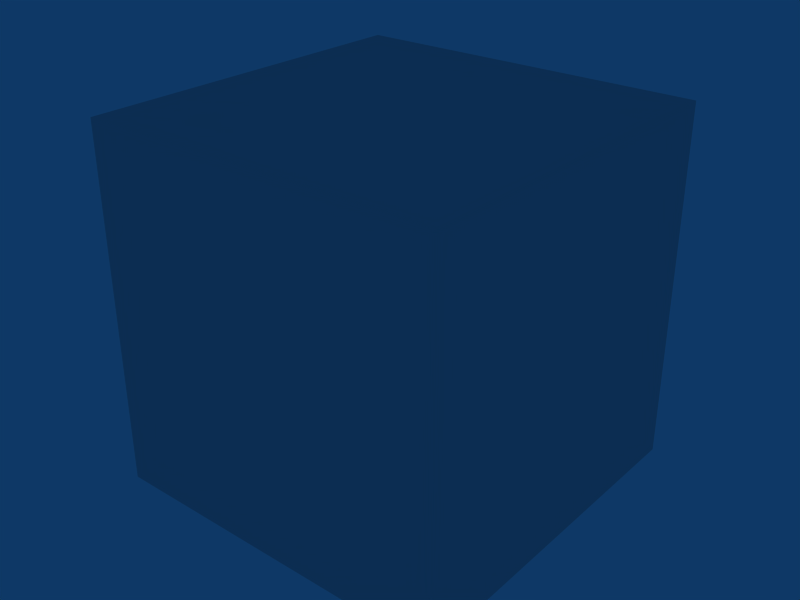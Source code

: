 # Source: Crate.blend  (saved by Blender 2.49.0; exported with 4.5.12 LTS)
import bpy
from mathutils import Matrix  # noqa: F401  (used for matrix-valued properties, if any)

bpy.ops.wm.read_factory_settings(use_empty=True)
scene = bpy.context.scene
scene.name = 'Scene'

# ---- collections
col_collection_1 = bpy.data.collections.new('Collection 1'); scene.collection.children.link(col_collection_1)

# ---- materials (node trees are filled in below, after node groups)
mat_material = bpy.data.materials.new('Material')
mat_material.alpha_threshold = 0.0
mat_material.roughness = 0.5
mat_material.line_color = (0.0, 0.0, 0.0, 1.0)

# ---- material node trees

# ---- world
world_world = bpy.data.worlds.new('World'); scene.world = world_world
world_world.color = (0.05656, 0.2208, 0.4)
world_world.use_sun_shadow = False
world_world.sun_shadow_jitter_overblur = 0.0
world_world.cycles.sampling_method = 'MANUAL'
world_world.cycles.sample_map_resolution = 256

# ---- meshes
me_cube = bpy.data.meshes.new('Cube')
me_cube.from_pydata([(1.0, 1.0, 2.0), (1.0, 1.0, -5.877e-05), (-1.0, 1.0, -5.865e-05), (-1.0, 1.0, 2.0), (1.0, -1.0, 2.0), (1.0, -1.0, -5.937e-05), (-1.0, -1.0, -5.835e-05), (-1.0, -1.0, 2.0), (0.0, 1.0, -5.871e-05), (1.0, 1.0, 0.9999), (1.788e-07, 1.0, 2.0), (-1.0, 1.0, 0.9999), (1.0, -1.0, 0.9999), (-5.364e-07, -1.0, -5.883e-05), (-1.0, -1.0, 0.9999), (2.384e-07, -1.0, 2.0), (1.0, -5.96e-08, -5.907e-05), (1.0, 0.0, 2.0), (-1.0, -5.96e-08, -5.847e-05), (-1.0, 0.0, 2.0), (-1.192e-07, -1.0, 0.9999), (1.0, 0.0, 0.9999), (-2.682e-07, -5.96e-08, -5.877e-05), (-1.0, 0.0, 0.9999), (2.086e-07, 5.96e-08, 2.0), (0.5, 1.0, -5.871e-05), (-0.5, 1.0, -5.871e-05), (1.0, 1.0, 1.5), (1.0, 1.0, 0.4999), (0.5, 1.0, 2.0), (-0.5, 1.0, 2.0), (-1.0, 1.0, 0.4999), (-1.0, 1.0, 1.5), (1.0, -1.0, 1.5), (1.0, -1.0, 0.4999), (0.5, -1.0, -5.913e-05), (-0.5, -1.0, -5.859e-05), (-1.0, -1.0, 0.4999), (-1.0, -1.0, 1.5), (0.5, -1.0, 2.0), (-0.5, -1.0, 2.0), (1.0, 0.5, -5.895e-05), (1.0, -0.5, -5.919e-05), (1.0, 0.5, 2.0), (1.0, -0.5, 2.0), (-1.0, 0.5, -5.859e-05), (-1.0, -0.5, -5.841e-05), (-1.0, 0.5, 2.0), (-1.0, -0.5, 2.0), (-0.5, -1.0, 0.9999), (5.96e-08, -1.0, 1.5), (0.5, -1.0, 0.9999), (-3.278e-07, -1.0, 0.4999), (1.0, -0.5, 0.9999), (1.0, 0.0, 1.5), (1.0, 0.5, 0.9999), (1.0, -2.98e-08, 0.4999), (-4.023e-07, -0.5, -5.883e-05), (0.5, -5.96e-08, -5.895e-05), (-1.341e-07, 0.5, -5.877e-05), (-0.5, -5.96e-08, -5.865e-05), (-1.0, -0.5, 0.9999), (-1.0, -2.98e-08, 0.4999), (-1.0, 0.5, 0.9999), (-1.0, 0.0, 1.5), (1.937e-07, 0.5, 2.0), (0.5, 2.98e-08, 2.0), (2.235e-07, -0.5, 2.0), (-0.5, 2.98e-08, 2.0), (-0.5, -1.0, 1.5), (0.5, -1.0, 1.5), (-0.5, -1.0, 0.4999), (0.5, -1.0, 0.4999), (1.0, -0.5, 1.5), (1.0, 0.5, 1.5), (1.0, -0.5, 0.4999), (1.0, 0.5, 0.4999), (0.5, -0.5, -5.901e-05), (0.5, 0.5, -5.883e-05), (-0.5, -0.5, -5.865e-05), (-0.5, 0.5, -5.865e-05), (-1.0, -0.5, 0.4999), (-1.0, 0.5, 0.4999), (-1.0, -0.5, 1.5), (-1.0, 0.5, 1.5), (0.5, 0.5, 2.0), (0.5, -0.5, 2.0), (-0.5, 0.5, 2.0), (-0.5, -0.5, 2.0)], [], [(40, 7, 38, 69), (15, 40, 69, 50), (69, 38, 14, 49), (50, 69, 49, 20), (39, 15, 50, 70), (4, 39, 70, 33), (70, 50, 20, 51), (33, 70, 51, 12), (49, 14, 37, 71), (20, 49, 71, 52), (71, 37, 6, 36), (52, 71, 36, 13), (51, 20, 52, 72), (12, 51, 72, 34), (72, 52, 13, 35), (34, 72, 35, 5), (44, 4, 33, 73), (17, 44, 73, 54), (73, 33, 12, 53), (54, 73, 53, 21), (43, 17, 54, 74), (0, 43, 74, 27), (74, 54, 21, 55), (27, 74, 55, 9), (53, 12, 34, 75), (21, 53, 75, 56), (75, 34, 5, 42), (56, 75, 42, 16), (55, 21, 56, 76), (9, 55, 76, 28), (76, 56, 16, 41), (28, 76, 41, 1), (42, 5, 35, 77), (16, 42, 77, 58), (77, 35, 13, 57), (58, 77, 57, 22), (41, 16, 58, 78), (1, 41, 78, 25), (78, 58, 22, 59), (25, 78, 59, 8), (57, 13, 36, 79), (22, 57, 79, 60), (79, 36, 6, 46), (60, 79, 46, 18), (59, 22, 60, 80), (8, 59, 80, 26), (80, 60, 18, 45), (26, 80, 45, 2), (46, 6, 37, 81), (18, 46, 81, 62), (81, 37, 14, 61), (62, 81, 61, 23), (45, 18, 62, 82), (2, 45, 82, 31), (82, 62, 23, 63), (31, 82, 63, 11), (61, 14, 38, 83), (23, 61, 83, 64), (83, 38, 7, 48), (64, 83, 48, 19), (63, 23, 64, 84), (11, 63, 84, 32), (84, 64, 19, 47), (32, 84, 47, 3), (43, 0, 29, 85), (17, 43, 85, 66), (85, 29, 10, 65), (66, 85, 65, 24), (44, 17, 66, 86), (4, 44, 86, 39), (86, 66, 24, 67), (39, 86, 67, 15), (65, 10, 30, 87), (24, 65, 87, 68), (87, 30, 3, 47), (68, 87, 47, 19), (67, 24, 68, 88), (15, 67, 88, 40), (88, 68, 19, 48), (40, 88, 48, 7)])
_uv = me_cube.uv_layers.new(name='UVTex')
_uv.uv.foreach_set('vector', [0.6292, 0.7859, 0.7657, 0.7859, 0.7657, 0.9964, 0.6292, 0.9964, 0.161, 0.9965, 0.08668, 0.9965, 0.08668, 0.8862, 0.161, 0.8862, 0.1575, 0.2625, 0.2042, 0.2625, 0.2042, 0.3404, 0.1575, 0.3404, 0.1107, 0.2625, 0.1575, 0.2625, 0.1575, 0.3404, 0.1107, 0.3404, 0.2353, 0.9965, 0.161, 0.9965, 0.161, 0.8862, 0.2353, 0.8862, 0.6292, 0.7859, 0.7657, 0.7859, 0.7657, 0.9964, 0.6292, 0.9964, 0.06394, 0.2625, 0.1107, 0.2625, 0.1107, 0.3404, 0.06394, 0.3404, 0.01718, 0.2625, 0.06394, 0.2625, 0.06394, 0.3404, 0.01718, 0.3404, 0.1575, 0.3404, 0.2042, 0.3404, 0.2042, 0.4182, 0.1575, 0.4182, 0.1107, 0.3404, 0.1575, 0.3404, 0.1575, 0.4182, 0.1107, 0.4182, 0.6292, 0.7859, 0.7657, 0.7859, 0.7657, 0.9964, 0.6292, 0.9964, 0.1517, 0.8836, 0.08335, 0.8836, 0.08335, 0.9979, 0.1517, 0.9979, 0.06394, 0.3404, 0.1107, 0.3404, 0.1107, 0.4182, 0.06394, 0.4182, 0.01718, 0.3404, 0.06394, 0.3404, 0.06394, 0.4182, 0.01718, 0.4182, 0.22, 0.8836, 0.1517, 0.8836, 0.1517, 0.9979, 0.22, 0.9979, 0.6292, 0.7859, 0.7657, 0.7859, 0.7657, 0.9964, 0.6292, 0.9964, 0.6292, 0.7859, 0.7657, 0.7859, 0.7657, 0.9964, 0.6292, 0.9964, 0.161, 0.9965, 0.08668, 0.9965, 0.08668, 0.8862, 0.161, 0.8862, 0.1575, 0.2625, 0.2042, 0.2625, 0.2042, 0.3404, 0.1575, 0.3404, 0.1107, 0.2625, 0.1575, 0.2625, 0.1575, 0.3404, 0.1107, 0.3404, 0.2353, 0.9965, 0.161, 0.9965, 0.161, 0.8862, 0.2353, 0.8862, 0.6292, 0.7859, 0.7657, 0.7859, 0.7657, 0.9964, 0.6292, 0.9964, 0.06394, 0.2625, 0.1107, 0.2625, 0.1107, 0.3404, 0.06394, 0.3404, 0.01718, 0.2625, 0.06394, 0.2625, 0.06394, 0.3404, 0.01718, 0.3404, 0.1575, 0.3404, 0.2042, 0.3404, 0.2042, 0.4182, 0.1575, 0.4182, 0.1107, 0.3404, 0.1575, 0.3404, 0.1575, 0.4182, 0.1107, 0.4182, 0.6292, 0.7859, 0.7657, 0.7859, 0.7657, 0.9964, 0.6292, 0.9964, 0.1517, 0.8836, 0.08335, 0.8836, 0.08335, 0.9979, 0.1517, 0.9979, 0.06394, 0.3404, 0.1107, 0.3404, 0.1107, 0.4182, 0.06394, 0.4182, 0.01718, 0.3404, 0.06394, 0.3404, 0.06394, 0.4182, 0.01718, 0.4182, 0.22, 0.8836, 0.1517, 0.8836, 0.1517, 0.9979, 0.22, 0.9979, 0.6292, 0.7859, 0.7657, 0.7859, 0.7657, 0.9964, 0.6292, 0.9964, 0.6292, 0.7859, 0.7657, 0.7859, 0.7657, 0.9964, 0.6292, 0.9964, 0.1107, 0.2586, 0.1638, 0.2586, 0.1638, 0.3011, 0.1107, 0.3011, 0.1638, 0.3011, 0.2169, 0.3011, 0.2169, 0.3435, 0.1638, 0.3435, 0.1107, 0.3011, 0.1638, 0.3011, 0.1638, 0.3435, 0.1107, 0.3435, 0.05759, 0.2586, 0.1107, 0.2586, 0.1107, 0.3011, 0.05759, 0.3011, 0.6292, 0.7859, 0.7657, 0.7859, 0.7657, 0.9964, 0.6292, 0.9964, 0.05759, 0.3011, 0.1107, 0.3011, 0.1107, 0.3435, 0.05759, 0.3435, 0.004478, 0.3011, 0.05759, 0.3011, 0.05759, 0.3435, 0.004478, 0.3435, 0.1638, 0.3435, 0.2169, 0.3435, 0.2169, 0.386, 0.1638, 0.386, 0.1107, 0.3435, 0.1638, 0.3435, 0.1638, 0.386, 0.1107, 0.386, 0.6292, 0.7859, 0.7657, 0.7859, 0.7657, 0.9964, 0.6292, 0.9964, 0.1107, 0.386, 0.1638, 0.386, 0.1638, 0.4285, 0.1107, 0.4285, 0.05759, 0.3435, 0.1107, 0.3435, 0.1107, 0.386, 0.05759, 0.386, 0.004478, 0.3435, 0.05759, 0.3435, 0.05759, 0.386, 0.004478, 0.386, 0.05759, 0.386, 0.1107, 0.386, 0.1107, 0.4285, 0.05759, 0.4285, 0.6292, 0.7859, 0.7657, 0.7859, 0.7657, 0.9964, 0.6292, 0.9964, 0.6292, 0.7859, 0.7657, 0.7859, 0.7657, 0.9964, 0.6292, 0.9964, 0.1517, 0.9979, 0.08335, 0.9979, 0.08335, 0.8836, 0.1517, 0.8836, 0.1575, 0.4182, 0.2042, 0.4182, 0.2042, 0.3404, 0.1575, 0.3404, 0.1107, 0.4182, 0.1575, 0.4182, 0.1575, 0.3404, 0.1107, 0.3404, 0.22, 0.9979, 0.1517, 0.9979, 0.1517, 0.8836, 0.22, 0.8836, 0.6292, 0.7859, 0.7657, 0.7859, 0.7657, 0.9964, 0.6292, 0.9964, 0.06394, 0.4182, 0.1107, 0.4182, 0.1107, 0.3404, 0.06394, 0.3404, 0.01718, 0.4182, 0.06394, 0.4182, 0.06394, 0.3404, 0.01718, 0.3404, 0.1575, 0.3404, 0.2042, 0.3404, 0.2042, 0.2625, 0.1575, 0.2625, 0.1107, 0.3404, 0.1575, 0.3404, 0.1575, 0.2625, 0.1107, 0.2625, 0.6292, 0.7859, 0.7657, 0.7859, 0.7657, 0.9964, 0.6292, 0.9964, 0.161, 0.8862, 0.08668, 0.8862, 0.08668, 0.9965, 0.161, 0.9965, 0.06394, 0.3404, 0.1107, 0.3404, 0.1107, 0.2625, 0.06394, 0.2625, 0.01718, 0.3404, 0.06394, 0.3404, 0.06394, 0.2625, 0.01718, 0.2625, 0.2353, 0.8862, 0.161, 0.8862, 0.161, 0.9965, 0.2353, 0.9965, 0.6292, 0.7859, 0.7657, 0.7859, 0.7657, 0.9964, 0.6292, 0.9964, 0.6292, 0.7859, 0.7657, 0.7859, 0.7657, 0.9964, 0.6292, 0.9964, 0.1107, 0.2586, 0.1638, 0.2586, 0.1638, 0.3011, 0.1107, 0.3011, 0.1638, 0.3011, 0.2169, 0.3011, 0.2169, 0.3435, 0.1638, 0.3435, 0.1107, 0.3011, 0.1638, 0.3011, 0.1638, 0.3435, 0.1107, 0.3435, 0.05759, 0.2586, 0.1107, 0.2586, 0.1107, 0.3011, 0.05759, 0.3011, 0.6292, 0.7859, 0.7657, 0.7859, 0.7657, 0.9964, 0.6292, 0.9964, 0.05759, 0.3011, 0.1107, 0.3011, 0.1107, 0.3435, 0.05759, 0.3435, 0.004478, 0.3011, 0.05759, 0.3011, 0.05759, 0.3435, 0.004478, 0.3435, 0.1638, 0.3435, 0.2169, 0.3435, 0.2169, 0.386, 0.1638, 0.386, 0.1107, 0.3435, 0.1638, 0.3435, 0.1638, 0.386, 0.1107, 0.386, 0.6292, 0.7859, 0.7657, 0.7859, 0.7657, 0.9964, 0.6292, 0.9964, 0.1107, 0.386, 0.1638, 0.386, 0.1638, 0.4285, 0.1107, 0.4285, 0.05759, 0.3435, 0.1107, 0.3435, 0.1107, 0.386, 0.05759, 0.386, 0.004478, 0.3435, 0.05759, 0.3435, 0.05759, 0.386, 0.004478, 0.386, 0.05759, 0.386, 0.1107, 0.386, 0.1107, 0.4285, 0.05759, 0.4285, 0.6292, 0.7859, 0.7657, 0.7859, 0.7657, 0.9964, 0.6292, 0.9964])
me_cube.materials.append(mat_material)
me_cube.use_remesh_preserve_volume = False
me_cube.use_remesh_preserve_attributes = False
me_cube.use_mirror_vertex_groups = False
me_cube.update()

# ---- objects
ob_crate = bpy.data.objects.new('Crate', me_cube)

# ---- transforms, parenting, visibility, modifiers, constraints
ob_crate.location = (0.0, 0.0, 0.0)
ob_crate.lock_rotations_4d = False
ob_crate.empty_display_type = 'ARROWS'
ob_crate.color = (0.0, 0.0, 0.0, 1.0)
ob_crate.lineart.crease_threshold = 0.0

# ---- collection membership
col_collection_1.objects.link(ob_crate)

# ---- scene / render settings (as saved in the file)
scene.frame_start = 1; scene.frame_end = 250; scene.frame_set(1)
scene.render.engine = 'BLENDER_EEVEE_NEXT'
scene.render.image_settings.file_format = 'JPEG'
scene.render.image_settings.color_mode = 'RGB'
scene.render.image_settings.compression = 90
scene.render.resolution_x = 800
scene.render.resolution_y = 600
scene.render.pixel_aspect_x = 100.0
scene.render.pixel_aspect_y = 100.0
scene.render.fps = 25
scene.render.dither_intensity = 0.0
scene.render.use_compositing = False
scene.render.use_sequencer = False
scene.render.bake_margin = 2
scene.render.bake_bias = 0.0
scene.render.use_stamp_time = False
scene.render.use_stamp_date = False
scene.render.use_stamp_frame = False
scene.render.use_stamp_camera = False
scene.render.use_stamp_scene = False
scene.render.use_stamp_filename = False
scene.render.use_stamp_render_time = False
scene.render.stamp_font_size = 0
scene.cycles.use_denoising = False
scene.cycles.samples = 10
scene.cycles.sampling_pattern = 'TABULATED_SOBOL'
scene.cycles.light_sampling_threshold = 0.0
scene.cycles.use_adaptive_sampling = False
scene.cycles.use_light_tree = False
scene.cycles.blur_glossy = 0.0
scene.cycles.volume_bounces = 1
scene.cycles.pixel_filter_type = 'GAUSSIAN'
scene.cycles.sample_clamp_indirect = 0.0
scene.view_settings.view_transform = 'Raw'
bpy.context.view_layer.update()

# ---- added for rendering (the .blend has no active camera): camera
cam_auto = bpy.data.cameras.new('AutoCamera')
cam_auto.lens = 50.0
cam_auto.sensor_width = 36.0
cam_auto.clip_end = 1000.0
ob_auto_camera = bpy.data.objects.new('AutoCamera', cam_auto)
scene.collection.objects.link(ob_auto_camera)
ob_auto_camera.location = (3.20507, -3.84609, 3.564)
ob_auto_camera.rotation_euler = (1.09748, -7.21219e-08, 0.694738)
scene.camera = ob_auto_camera
bpy.context.view_layer.update()
